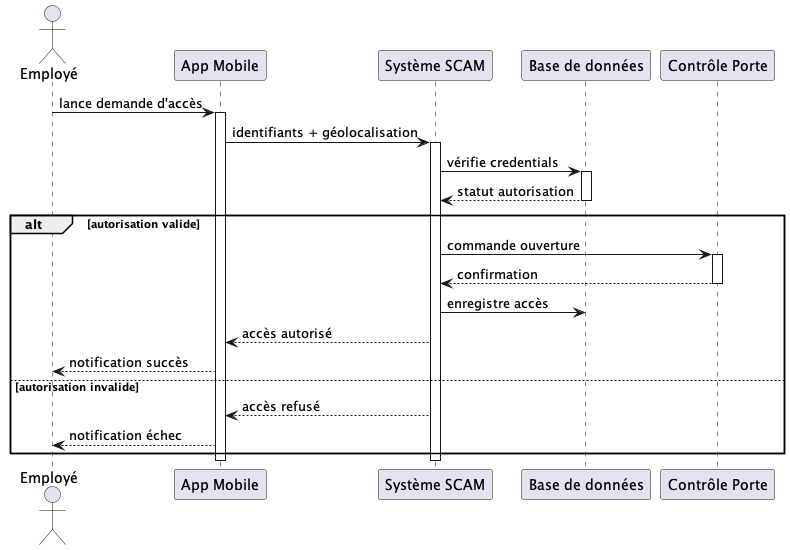

The diagram above was rendered by PlantUML. Its source (embedded in the PNG):
@startuml smartphone_access
' Accès par Smartphone
actor "Employé" as emp
participant "App Mobile" as app
participant "Système SCAM" as sys
participant "Base de données" as db
participant "Contrôle Porte" as porte

emp -> app : lance demande d'accès
activate app
app -> sys : identifiants + géolocalisation
activate sys

sys -> db : vérifie credentials
activate db
db --> sys : statut autorisation
deactivate db

alt autorisation valide
    sys -> porte : commande ouverture
    activate porte
    porte --> sys : confirmation
    deactivate porte
    sys -> db : enregistre accès
    sys --> app : accès autorisé
    app --> emp : notification succès
else autorisation invalide
    sys --> app : accès refusé
    app --> emp : notification échec
end

deactivate sys
deactivate app

@enduml